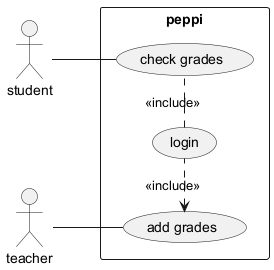

The diagram above was rendered by PlantUML. Its source (embedded in the PNG):
@startuml
left to right direction
skinparam packageStyle rect
actor student
actor teacher
rectangle peppi {
  student -- (check grades)
  (login) . (check grades) : <<include>>
  teacher --(add grades)
  (add grades) <. (login)  : <<include>>
}
@enduml